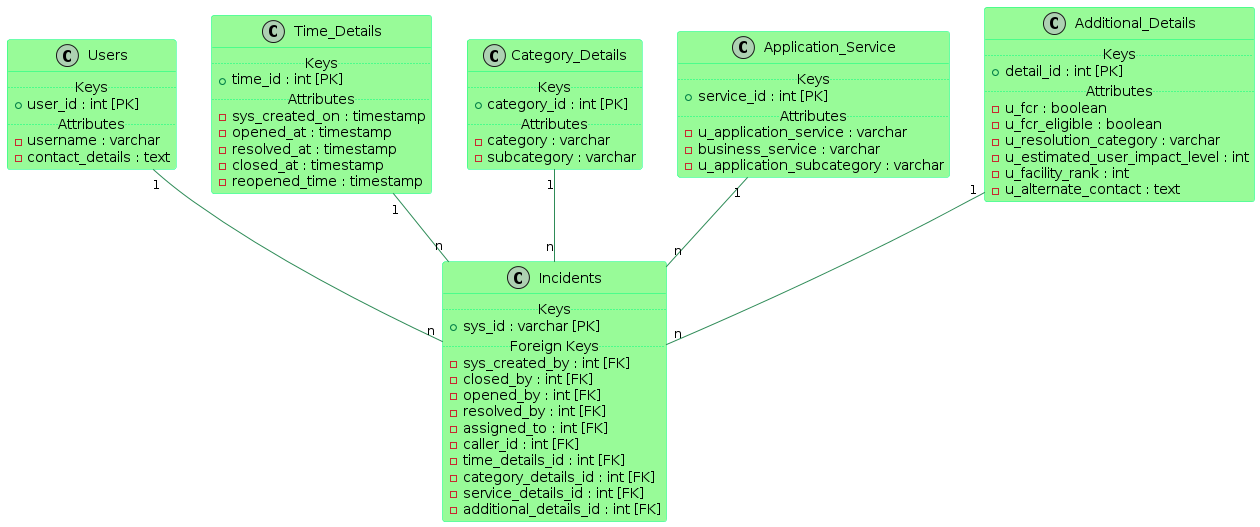

The diagram above was rendered by PlantUML. Its source (embedded in the PNG):
@startuml
' Define Table Style
skinparam class {
    BackgroundColor PaleGreen
    ArrowColor SeaGreen
    BorderColor SpringGreen
}

' Tables
class Users {
    .. Keys ..
    +user_id : int [PK]
    .. Attributes ..
    -username : varchar
    -contact_details : text
}

class Incidents {
    .. Keys ..
    +sys_id : varchar [PK]
    .. Foreign Keys ..
    -sys_created_by : int [FK]
    -closed_by : int [FK]
    -opened_by : int [FK]
    -resolved_by : int [FK]
    -assigned_to : int [FK]
    -caller_id : int [FK]
    -time_details_id : int [FK]
    -category_details_id : int [FK]
    -service_details_id : int [FK]
    -additional_details_id : int [FK]
}

class Time_Details {
    .. Keys ..
    +time_id : int [PK]
    .. Attributes ..
    -sys_created_on : timestamp
    -opened_at : timestamp
    -resolved_at : timestamp
    -closed_at : timestamp
    -reopened_time : timestamp
}

class Category_Details {
    .. Keys ..
    +category_id : int [PK]
    .. Attributes ..
    -category : varchar
    -subcategory : varchar
}

class Application_Service {
    .. Keys ..
    +service_id : int [PK]
    .. Attributes ..
    -u_application_service : varchar
    -business_service : varchar
    -u_application_subcategory : varchar
}

class Additional_Details {
    .. Keys ..
    +detail_id : int [PK]
    .. Attributes ..
    -u_fcr : boolean
    -u_fcr_eligible : boolean
    -u_resolution_category : varchar
    -u_estimated_user_impact_level : int
    -u_facility_rank : int
    -u_alternate_contact : text
}

' Relationships
Users "1" -- "n" Incidents
Time_Details "1" -- "n" Incidents
Category_Details "1" -- "n" Incidents
Application_Service "1" -- "n" Incidents
Additional_Details "1" -- "n" Incidents
@enduml